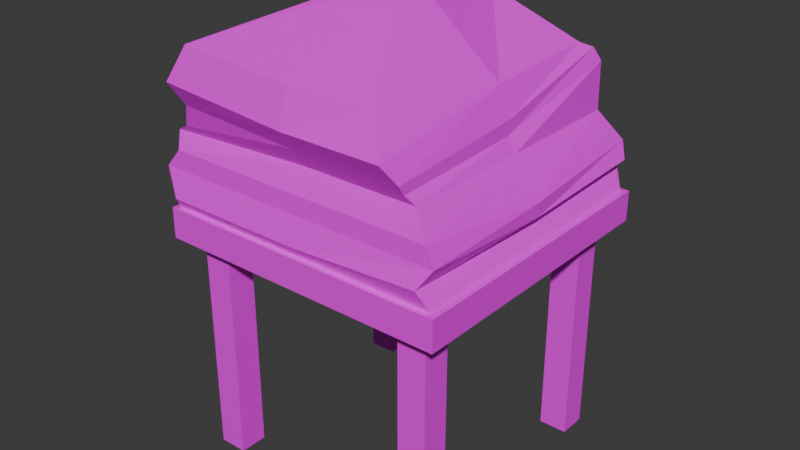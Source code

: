 # Source: stologt_j.blend  (saved by Blender 4.1.24; exported with 4.5.12 LTS)
import bpy
from mathutils import Matrix  # noqa: F401  (used for matrix-valued properties, if any)

bpy.ops.wm.read_factory_settings(use_empty=True)
scene = bpy.context.scene
scene.name = 'Scene'

# ---- collections
col_collection = bpy.data.collections.new('Collection'); scene.collection.children.link(col_collection)

# ---- images (referenced by path relative to the original .blend; pixels are not part of the script)
import os
ASSET_DIR = os.environ.get("B2B_ASSET_DIR", "")  # directory of the original .blend (textures are referenced by path, not embedded)
HERE = os.path.dirname(os.path.abspath(__file__))  # packed textures are extracted next to this script under _unpacked/

def load_image(name, relpath, width, height, colorspace="sRGB"):
    """Load a texture the original file referenced (path relative to the .blend, or extracted next to this script)."""
    p = next((c for c in (os.path.join(HERE, relpath), os.path.join(ASSET_DIR, relpath)) if relpath and os.path.exists(c)), "")
    if p:
        img = bpy.data.images.load(p, check_existing=True)
        img.name = name
    else:  # same state as the original file: an image datablock whose file is absent (Cycles renders it pink)
        img = bpy.data.images.new(name, width, height)
        img.source = "FILE"
        img.filepath = "//" + (relpath or name)
    img.colorspace_settings.name = colorspace
    return img
img_stol_og_t_junwrap_png = load_image('stol og tøjunwrap.png', 'stol og tøjunwrap.png', 1024, 1024, 'sRGB')

# ---- materials (node trees are filled in below, after node groups)
mat_material_001 = bpy.data.materials.new('Material.001')
mat_material_001.use_transparent_shadow = False

# ---- material node trees
mat_material_001.use_nodes = True; mat_material_001.node_tree.nodes.clear()
_N = mat_material_001.node_tree.nodes; _L = mat_material_001.node_tree.links
n0 = _N.new('ShaderNodeBsdfPrincipled'); n0.name = 'Principled BSDF'; n0.location = (10, 300)
n1 = _N.new('ShaderNodeOutputMaterial'); n1.name = 'Material Output'; n1.location = (300, 300)
n2 = _N.new('ShaderNodeTexImage'); n2.name = 'Image Texture'; n2.location = (-280, 280)
n2.image = img_stol_og_t_junwrap_png
_L.new(n0.outputs[0], n1.inputs[0])
_L.new(n2.outputs[0], n0.inputs[0])
n1.is_active_output = True

# ---- world
world_world = bpy.data.worlds.new('World'); scene.world = world_world
world_world.use_nodes = True; world_world.node_tree.nodes.clear()
_N = world_world.node_tree.nodes; _L = world_world.node_tree.links
n0 = _N.new('ShaderNodeOutputWorld'); n0.name = 'World Output'; n0.location = (300, 300)
n1 = _N.new('ShaderNodeBackground'); n1.name = 'Background'; n1.location = (10, 300)
n1.inputs[0].default_value = (0.05088, 0.05088, 0.05088, 1.0)
_L.new(n1.outputs[0], n0.inputs[0])
n0.is_active_output = True
world_world.color = (0.05088, 0.05088, 0.05088)
world_world.use_sun_shadow = False
world_world.sun_shadow_jitter_overblur = 0.0

# ---- meshes
me_cube_001 = bpy.data.meshes.new('Cube.001')
me_cube_001.from_pydata([(0.8629, 0.8786, -1.0), (0.9616, 0.9616, 1.0), (0.0, 1.0, -1.0), (0.0, 0.9616, 1.0), (1.0, 0.0, -1.0), (0.9616, 0.0, 1.0), (0.0, 0.8934, 6.01), (0.0, 0.0, -1.0), (1.0, 1.0, -1.0), (0.8629, 0.6843, -1.0), (0.6686, 0.6843, -1.0), (0.6686, 0.8786, -1.0), (0.6686, 0.8786, -15.92), (0.6686, 0.6843, -15.92), (0.8629, 0.6843, -15.92), (0.8629, 0.8786, -15.92), (-0.8629, 0.8786, -1.0), (-0.9616, 0.9616, 1.0), (-1.0, 0.0, -1.0), (-0.9616, 0.0, 1.0), (-1.0, 1.0, -1.0), (-0.8629, 0.6843, -1.0), (-0.6686, 0.6843, -1.0), (-0.6686, 0.8786, -1.0), (-0.6686, 0.8786, -15.92), (-0.6686, 0.6843, -15.92), (-0.8629, 0.6843, -15.92), (-0.8629, 0.8786, -15.92), (0.8629, -0.8786, -1.0), (0.9616, -0.9616, 1.0), (0.0, -1.0, -1.0), (0.0, -0.9616, 1.0), (1.0, -1.0, -1.0), (0.8629, -0.6843, -1.0), (0.6686, -0.6843, -1.0), (0.6686, -0.8786, -1.0), (0.6686, -0.8786, -15.92), (0.6686, -0.6843, -15.92), (0.8629, -0.6843, -15.92), (0.8629, -0.8786, -15.92), (-0.8629, -0.8786, -1.0), (-0.9616, -0.9616, 1.0), (-1.0, -1.0, -1.0), (-0.8629, -0.6843, -1.0), (-0.6686, -0.6843, -1.0), (-0.6686, -0.8786, -1.0), (-0.6686, -0.8786, -15.92), (-0.6686, -0.6843, -15.92), (-0.8629, -0.6843, -15.92), (-0.8629, -0.8786, -15.92), (0.0, 1.0, 1.0), (1.0, 1.0, 1.0), (1.0, 0.0, 1.0), (-1.0, 1.0, 1.0), (-1.0, 0.0, 1.0), (0.0, -1.0, 1.0), (1.0, -1.0, 1.0), (-1.0, -1.0, 1.0), (0.0, 1.026, 4.021), (0.0, 0.7796, 10.51), (0.9616, 0.0, 3.614), (-1.063, 0.0, 3.614), (0.0, -0.9403, 4.55), (0.9089, 1.026, 4.021), (-0.9616, 1.026, 4.021), (0.9089, -0.9403, 4.55), (-0.9616, -0.9403, 4.55), (0.0, 0.7184, 12.56), (0.79, 0.0, 6.01), (-1.018, 0.0, 5.501), (0.0, -0.872, 6.01), (0.79, 0.8934, 6.01), (-1.018, 0.8934, 5.501), (0.79, -0.872, 6.01), (-1.018, -0.872, 5.501), (0.6716, 0.0, 9.696), (-0.79, 0.0, 10.27), (0.0, -1.034, 8.394), (0.6999, 0.7685, 10.24), (-0.79, 0.7405, 11.09), (0.6783, -1.034, 8.394), (-0.8951, -1.034, 9.038), (0.0, 0.0, 14.27), (0.1001, 0.0, 14.27), (-0.1246, 0.0, 14.27), (0.0, -0.9616, 10.65), (0.1001, 0.7184, 12.56), (-0.1246, 0.7184, 12.56), (0.5464, -0.9099, 10.38), (-0.79, -0.9616, 11.22), (-0.79, 0.776, 10.42), (0.741, -0.9531, 7.202), (-0.8391, -0.9531, 7.609), (0.0, -0.9531, 7.202), (0.0, 0.8386, 9.846), (0.7472, 0.8539, 9.846), (-0.7754, 0.0, 8.497), (0.7427, 0.0, 7.853), (-0.9616, -0.9972, 1.654), (-1.063, -0.9474, 3.367), (0.9616, 0.973, 3.014), (0.8785, 1.027, 2.497), (0.0, 0.973, 3.014), (0.0, 1.027, 2.007), (-0.9616, 1.027, 2.007), (-1.063, 0.973, 3.014), (-1.063, 0.0, 2.743), (-0.9616, 0.0, 1.871), (0.8785, 0.0, 2.362), (0.9616, 0.0, 2.743), (0.9616, -0.9474, 3.367), (0.8785, -0.9972, 2.145), (0.0, -0.9972, 1.654), (0.0, -0.9474, 3.367), (-0.9044, -0.9126, 6.097), (0.0, 0.903, 8.986), (0.779, 0.903, 8.986), (-0.8391, 0.0, 7.338), (-0.8951, 0.903, 9.63), (0.741, -0.9126, 6.606), (0.0, -0.9126, 6.606), (0.741, 0.0, 6.931)], [], [(2, 50, 51, 8), (110, 109, 60, 65), (8, 51, 52, 4), (10, 11, 12, 13), (9, 0, 8, 4), (0, 11, 2, 8), (11, 10, 7, 2), (10, 9, 4, 7), (12, 15, 14, 13), (11, 0, 15, 12), (9, 10, 13, 14), (0, 9, 14, 15), (2, 20, 53, 50), (106, 99, 66, 61), (20, 18, 54, 53), (22, 25, 24, 23), (21, 18, 20, 16), (16, 20, 2, 23), (23, 2, 7, 22), (22, 7, 18, 21), (24, 25, 26, 27), (23, 24, 27, 16), (21, 26, 25, 22), (16, 27, 26, 21), (30, 32, 56, 55), (100, 102, 58, 63), (32, 4, 52, 56), (34, 37, 36, 35), (33, 4, 32, 28), (28, 32, 30, 35), (35, 30, 7, 34), (34, 7, 4, 33), (36, 37, 38, 39), (35, 36, 39, 28), (33, 38, 37, 34), (28, 39, 38, 33), (30, 55, 57, 42), (102, 105, 64, 58), (42, 57, 54, 18), (44, 45, 46, 47), (43, 40, 42, 18), (40, 45, 30, 42), (45, 44, 7, 30), (44, 43, 18, 7), (46, 49, 48, 47), (45, 40, 49, 46), (43, 44, 47, 48), (40, 43, 48, 49), (3, 1, 51, 50), (1, 5, 52, 51), (17, 3, 50, 53), (19, 17, 53, 54), (29, 31, 55, 56), (5, 29, 56, 52), (31, 41, 57, 55), (41, 19, 54, 57), (61, 66, 74, 69), (63, 58, 6, 71), (58, 64, 72, 6), (62, 65, 73, 70), (105, 106, 61, 64), (109, 100, 63, 60), (99, 113, 62, 66), (113, 110, 65, 62), (95, 94, 59, 78), (94, 90, 79, 59), (93, 91, 80, 77), (92, 93, 77, 81), (65, 60, 68, 73), (64, 61, 69, 72), (60, 63, 71, 68), (66, 62, 70, 74), (81, 77, 85, 89), (75, 78, 86), (79, 76, 84), (80, 75, 88), (96, 92, 81, 76), (91, 97, 75, 80), (90, 96, 76, 79), (97, 95, 78, 75), (86, 67, 82, 83), (87, 84, 82, 67), (88, 83, 82, 85), (89, 85, 82, 84), (77, 80, 88, 85), (59, 79, 87, 67), (78, 59, 67, 86), (76, 81, 89), (121, 116, 95, 97), (118, 117, 96, 90), (119, 121, 97, 91), (117, 114, 92, 96), (114, 120, 93, 92), (120, 119, 91, 93), (115, 118, 90, 94), (116, 115, 94, 95), (31, 29, 111, 112), (112, 111, 110, 113), (41, 31, 112, 98), (98, 112, 113, 99), (5, 1, 101, 108), (108, 101, 100, 109), (17, 19, 107, 104), (104, 107, 106, 105), (3, 17, 104, 103), (103, 104, 105, 102), (1, 3, 103, 101), (101, 103, 102, 100), (19, 41, 98, 107), (107, 98, 99, 106), (29, 5, 108, 111), (111, 108, 109, 110), (71, 6, 115, 116), (6, 72, 118, 115), (70, 73, 119, 120), (74, 70, 120, 114), (69, 74, 114, 117), (73, 68, 121, 119), (72, 69, 117, 118), (68, 71, 116, 121), (86, 83, 75), (84, 87, 79), (89, 84, 76), (88, 75, 83)])
_uv = me_cube_001.uv_layers.new(name='UVMap')
_uv.uv.foreach_set('vector', [0.8916, 0.1344, 0.7652, 0.1394, 0.7928, 0.06509, 0.869, 0.07852, 0.2843, 0.1624, 0.3487, 0.1214, 0.3475, 0.1809, 0.2815, 0.2407, 0.869, 0.0785, 0.7928, 0.06509, 0.7644, 0.0003695, 0.9248, 0.01626, 0.1639, 0.9996, 0.1509, 0.9996, 0.1509, 0.0003694, 0.1639, 0.0003694, 0.8881, 0.07309, 0.8779, 0.08121, 0.869, 0.0785, 0.9248, 0.01626, 0.8779, 0.08122, 0.8842, 0.09203, 0.8916, 0.1344, 0.869, 0.07852, 0.8842, 0.09203, 0.8972, 0.08524, 0.987, 0.1296, 0.8916, 0.1344, 0.8972, 0.08524, 0.8881, 0.07309, 0.9248, 0.01626, 0.987, 0.1296, 0.7618, 0.5727, 0.7618, 0.5597, 0.7748, 0.5597, 0.7748, 0.5727, 0.09516, 0.9996, 0.08214, 0.9996, 0.08214, 0.0003694, 0.09516, 0.0003694, 0.1089, 0.9996, 0.09589, 0.9996, 0.09589, 0.0003694, 0.1089, 0.0003694, 0.1777, 0.9996, 0.1647, 0.9996, 0.1647, 0.0003694, 0.1777, 0.0003694, 0.8916, 0.1344, 0.874, 0.1925, 0.7994, 0.2115, 0.7652, 0.1394, 0.6236, 0.1219, 0.6881, 0.1648, 0.6912, 0.2467, 0.6237, 0.1828, 0.874, 0.1925, 0.9375, 0.25, 0.7763, 0.2793, 0.7994, 0.2115, 0.1784, 0.9996, 0.1784, 0.0003694, 0.1914, 0.0003694, 0.1914, 0.9996, 0.8946, 0.1962, 0.9375, 0.25, 0.874, 0.1925, 0.883, 0.1897, 0.883, 0.1897, 0.874, 0.1925, 0.8916, 0.1344, 0.888, 0.1779, 0.888, 0.1779, 0.8916, 0.1344, 0.987, 0.1296, 0.9019, 0.1831, 0.9019, 0.1831, 0.987, 0.1296, 0.9375, 0.25, 0.8946, 0.1962, 0.7748, 0.5872, 0.7748, 0.6002, 0.7618, 0.6002, 0.7618, 0.5872, 0.02713, 0.9996, 0.02713, 0.0003695, 0.04015, 0.0003695, 0.04015, 0.9996, 0.05464, 0.9996, 0.05464, 0.0003694, 0.06765, 0.0003694, 0.06765, 0.9996, 0.04089, 0.9996, 0.04089, 0.0003695, 0.0539, 0.0003695, 0.0539, 0.9996, 0.8916, 0.4141, 0.874, 0.4722, 0.7994, 0.4912, 0.7652, 0.4191, 0.5569, 0.1399, 0.6227, 0.1395, 0.622, 0.2089, 0.5611, 0.2073, 0.874, 0.4722, 0.9375, 0.5296, 0.7763, 0.559, 0.7994, 0.4912, 0.1372, 0.9996, 0.1372, 0.0003694, 0.1502, 0.0003694, 0.1502, 0.9996, 0.8946, 0.4758, 0.9375, 0.5296, 0.874, 0.4722, 0.883, 0.4694, 0.883, 0.4694, 0.874, 0.4722, 0.8916, 0.4141, 0.888, 0.4575, 0.888, 0.4575, 0.8916, 0.4141, 0.987, 0.4092, 0.9019, 0.4627, 0.9019, 0.4627, 0.987, 0.4092, 0.9375, 0.5296, 0.8946, 0.4758, 0.7618, 0.614, 0.7618, 0.601, 0.7748, 0.601, 0.7748, 0.614, 0.06839, 0.9996, 0.06839, 0.0003694, 0.0814, 0.0003694, 0.0814, 0.9996, 0.1096, 0.9996, 0.1096, 0.0003695, 0.1227, 0.0003695, 0.1227, 0.9996, 0.1922, 0.9996, 0.1922, 0.0003694, 0.2052, 0.0003694, 0.2052, 0.9996, 0.8916, 0.4141, 0.7652, 0.4191, 0.7928, 0.3448, 0.869, 0.3582, 0.3514, 0.1401, 0.4238, 0.14, 0.4183, 0.2084, 0.3524, 0.2096, 0.869, 0.3582, 0.7928, 0.3448, 0.7644, 0.28, 0.9248, 0.2959, 0.2189, 0.9996, 0.2059, 0.9996, 0.2059, 0.0003694, 0.2189, 0.0003694, 0.8881, 0.3528, 0.8779, 0.3609, 0.869, 0.3582, 0.9248, 0.2959, 0.8779, 0.3609, 0.8842, 0.3717, 0.8916, 0.4141, 0.869, 0.3582, 0.8842, 0.3717, 0.8972, 0.3649, 0.987, 0.4092, 0.8916, 0.4141, 0.8972, 0.3649, 0.8881, 0.3528, 0.9248, 0.2959, 0.987, 0.4092, 0.7748, 0.5735, 0.7748, 0.5865, 0.7618, 0.5865, 0.7618, 0.5735, 0.1364, 0.9996, 0.1234, 0.9996, 0.1234, 0.0003694, 0.1364, 0.0003694, 0.01338, 0.9996, 0.0003696, 0.9996, 0.0003695, 0.0003695, 0.01338, 0.0003695, 0.0264, 0.9996, 0.01338, 0.9996, 0.01338, 0.0003695, 0.0264, 0.0003695, 0.7618, 0.1396, 0.7897, 0.06515, 0.7928, 0.06509, 0.7652, 0.1394, 0.7897, 0.06515, 0.7618, 0.00148, 0.7644, 0.0003695, 0.7928, 0.06509, 0.7962, 0.2117, 0.7618, 0.1396, 0.7652, 0.1394, 0.7994, 0.2115, 0.7736, 0.2784, 0.7962, 0.2117, 0.7994, 0.2115, 0.7763, 0.2793, 0.7962, 0.4914, 0.7618, 0.4192, 0.7652, 0.4191, 0.7994, 0.4912, 0.7736, 0.5581, 0.7962, 0.4914, 0.7994, 0.4912, 0.7763, 0.559, 0.7618, 0.4192, 0.7897, 0.3448, 0.7928, 0.3448, 0.7652, 0.4191, 0.7897, 0.3448, 0.7618, 0.2811, 0.7644, 0.28, 0.7928, 0.3448, 0.6237, 0.1828, 0.6912, 0.2467, 0.6867, 0.3126, 0.6269, 0.314, 0.5611, 0.2073, 0.622, 0.2089, 0.6158, 0.3448, 0.5612, 0.3436, 0.3524, 0.2096, 0.4183, 0.2084, 0.4248, 0.3106, 0.3553, 0.3467, 0.2211, 0.2425, 0.2815, 0.2407, 0.2789, 0.3405, 0.2244, 0.3408, 0.4238, 0.14, 0.4897, 0.1208, 0.4897, 0.1813, 0.4183, 0.2084, 0.4905, 0.1212, 0.5569, 0.1399, 0.5611, 0.2073, 0.4907, 0.1815, 0.6881, 0.1648, 0.7611, 0.1662, 0.7586, 0.2484, 0.6912, 0.2467, 0.2197, 0.1625, 0.2843, 0.1624, 0.2815, 0.2407, 0.2211, 0.2425, 0.5605, 0.5976, 0.6076, 0.6053, 0.5998, 0.6485, 0.5585, 0.6231, 0.3638, 0.609, 0.4229, 0.6397, 0.4256, 0.6807, 0.3709, 0.653, 0.2229, 0.4216, 0.273, 0.423, 0.2668, 0.5014, 0.222, 0.5022, 0.695, 0.4619, 0.754, 0.4331, 0.7551, 0.5161, 0.6959, 0.5591, 0.2815, 0.2407, 0.3475, 0.1809, 0.3389, 0.3428, 0.2789, 0.3405, 0.4183, 0.2084, 0.4897, 0.1813, 0.4868, 0.3119, 0.4248, 0.3106, 0.4907, 0.1815, 0.5611, 0.2073, 0.5612, 0.3436, 0.4989, 0.3461, 0.6912, 0.2467, 0.7586, 0.2484, 0.7556, 0.3506, 0.6867, 0.3126, 0.6959, 0.5591, 0.7551, 0.5161, 0.7512, 0.6667, 0.6968, 0.693, 0.5054, 0.5933, 0.5585, 0.6231, 0.5668, 0.7735, 0.4256, 0.6807, 0.4746, 0.6324, 0.4551, 0.8856, 0.2668, 0.5014, 0.3288, 0.5913, 0.2636, 0.6283, 0.6267, 0.5224, 0.695, 0.4619, 0.6959, 0.5591, 0.6291, 0.6439, 0.273, 0.423, 0.3365, 0.468, 0.3288, 0.5913, 0.2668, 0.5014, 0.4229, 0.6397, 0.4818, 0.5184, 0.4746, 0.6324, 0.4256, 0.6807, 0.5017, 0.4712, 0.5605, 0.5976, 0.5585, 0.6231, 0.5054, 0.5933, 0.5668, 0.7735, 0.5729, 0.7752, 0.5349, 0.8866, 0.5289, 0.8845, 0.4088, 0.7762, 0.4551, 0.8856, 0.4477, 0.8887, 0.4011, 0.7786, 0.2636, 0.6283, 0.2803, 0.8905, 0.2738, 0.8917, 0.2299, 0.6489, 0.6968, 0.693, 0.7512, 0.6667, 0.6913, 0.8856, 0.6837, 0.8835, 0.222, 0.5022, 0.2668, 0.5014, 0.2636, 0.6283, 0.2299, 0.6489, 0.3709, 0.653, 0.4256, 0.6807, 0.4088, 0.7762, 0.4011, 0.7786, 0.5585, 0.6231, 0.5998, 0.6485, 0.5729, 0.7752, 0.5668, 0.7735, 0.6291, 0.6439, 0.6959, 0.5591, 0.6968, 0.693, 0.5005, 0.4092, 0.5629, 0.5438, 0.5605, 0.5976, 0.5017, 0.4712, 0.4188, 0.5869, 0.4848, 0.4399, 0.4818, 0.5184, 0.4229, 0.6397, 0.275, 0.3822, 0.3375, 0.4052, 0.3365, 0.468, 0.273, 0.423, 0.6286, 0.4423, 0.6918, 0.3545, 0.695, 0.4619, 0.6267, 0.5224, 0.6918, 0.3545, 0.7542, 0.3918, 0.754, 0.4331, 0.695, 0.4619, 0.2241, 0.3812, 0.275, 0.3822, 0.273, 0.423, 0.2229, 0.4216, 0.3577, 0.5502, 0.4188, 0.5869, 0.4229, 0.6397, 0.3638, 0.609, 0.5629, 0.5438, 0.6145, 0.5473, 0.6076, 0.6053, 0.5605, 0.5976, 0.2197, 0.0009896, 0.2852, 0.0003695, 0.2805, 0.0792, 0.2201, 0.04567, 0.2201, 0.04567, 0.2805, 0.0792, 0.2843, 0.1624, 0.2197, 0.1625, 0.6942, 0.002844, 0.7608, 0.002283, 0.7611, 0.04775, 0.6948, 0.04809, 0.6948, 0.04809, 0.7611, 0.04775, 0.7611, 0.1662, 0.6881, 0.1648, 0.4905, 0.0005116, 0.5567, 0.0003695, 0.5616, 0.104, 0.4907, 0.09449, 0.4907, 0.09449, 0.5616, 0.104, 0.5569, 0.1399, 0.4905, 0.1212, 0.4197, 0.002742, 0.4858, 0.0003695, 0.488, 0.0603, 0.418, 0.07179, 0.418, 0.07179, 0.488, 0.0603, 0.4897, 0.1208, 0.4238, 0.14, 0.3537, 0.001365, 0.4197, 0.002742, 0.418, 0.07179, 0.3522, 0.07067, 0.3522, 0.07067, 0.418, 0.07179, 0.4238, 0.14, 0.3514, 0.1401, 0.5567, 0.0003695, 0.6228, 0.0007625, 0.6224, 0.07018, 0.5616, 0.104, 0.5616, 0.104, 0.6224, 0.07018, 0.6227, 0.1395, 0.5569, 0.1399, 0.6274, 0.0003695, 0.6942, 0.002844, 0.6948, 0.04809, 0.6253, 0.0609, 0.6253, 0.0609, 0.6948, 0.04809, 0.6881, 0.1648, 0.6236, 0.1219, 0.2852, 0.0003695, 0.3507, 0.00181, 0.349, 0.09486, 0.2805, 0.0792, 0.2805, 0.0792, 0.349, 0.09486, 0.3487, 0.1214, 0.2843, 0.1624, 0.5612, 0.3436, 0.6158, 0.3448, 0.6145, 0.5473, 0.5629, 0.5438, 0.3553, 0.3467, 0.4248, 0.3106, 0.4188, 0.5869, 0.3577, 0.5502, 0.2244, 0.3408, 0.2789, 0.3405, 0.275, 0.3822, 0.2241, 0.3812, 0.6867, 0.3126, 0.7556, 0.3506, 0.7542, 0.3918, 0.6918, 0.3545, 0.6269, 0.314, 0.6867, 0.3126, 0.6918, 0.3545, 0.6286, 0.4423, 0.2789, 0.3405, 0.3389, 0.3428, 0.3375, 0.4052, 0.275, 0.3822, 0.4248, 0.3106, 0.4868, 0.3119, 0.4848, 0.4399, 0.4188, 0.5869, 0.4989, 0.3461, 0.5612, 0.3436, 0.5629, 0.5438, 0.5005, 0.4092, 0.5668, 0.7735, 0.5289, 0.8845, 0.5054, 0.5933, 0.4551, 0.8856, 0.4088, 0.7762, 0.4256, 0.6807, 0.6968, 0.693, 0.6837, 0.8835, 0.6291, 0.6439, 0.2636, 0.6283, 0.3288, 0.5913, 0.2803, 0.8905])
me_cube_001.materials.append(mat_material_001)
me_cube_001.update()

# ---- objects
ob_empty_001 = bpy.data.objects.new('Empty.001', None)
ob_empty = bpy.data.objects.new('Empty', None)
ob_cube = bpy.data.objects.new('Cube', me_cube_001)

# ---- transforms, parenting, visibility, modifiers, constraints
ob_empty_001.location = (0.0, 5.0, 0.0)
ob_empty_001.rotation_euler = (1.571, -0.0, -0.0)
ob_empty_001.empty_display_type = 'IMAGE'
ob_empty_001.empty_display_size = 5.0
ob_empty.location = (-5.0, 0.0, 0.0)
ob_empty.rotation_euler = (1.571, 0.0, 1.571)
ob_empty.empty_display_type = 'IMAGE'
ob_empty.empty_display_size = 5.0
ob_cube.location = (0.04594, 0.01969, -0.105)
ob_cube.scale = (1.301, 1.282, 0.1344)

# ---- collection membership
col_collection.objects.link(ob_empty_001)
col_collection.objects.link(ob_empty)
col_collection.objects.link(ob_cube)

# ---- scene / render settings (as saved in the file)
scene.frame_start = 1; scene.frame_end = 250; scene.frame_set(1)
scene.render.engine = 'BLENDER_EEVEE_NEXT'
scene.cycles.sampling_pattern = 'TABULATED_SOBOL'
scene.eevee.ray_tracing_options.trace_max_roughness = 0.0
bpy.context.view_layer.update()

# ---- added for rendering (the .blend has no active camera and no usable light): camera, sun
cam_auto = bpy.data.cameras.new('AutoCamera')
cam_auto.lens = 50.0
cam_auto.sensor_width = 36.0
cam_auto.clip_end = 1000.0
ob_auto_camera = bpy.data.objects.new('AutoCamera', cam_auto)
scene.collection.objects.link(ob_auto_camera)
ob_auto_camera.location = (5.12834, -6.13311, 3.88249)
ob_auto_camera.rotation_euler = (1.09748, -7.21219e-08, 0.694738)
scene.camera = ob_auto_camera
light_auto_sun = bpy.data.lights.new('AutoSun', 'SUN')
light_auto_sun.energy = 3.0
light_auto_sun.angle = 0.0523599
ob_auto_sun = bpy.data.objects.new('AutoSun', light_auto_sun)
scene.collection.objects.link(ob_auto_sun)
ob_auto_sun.rotation_euler = (0.872665, 0.174533, 0.523599)
bpy.context.view_layer.update()
